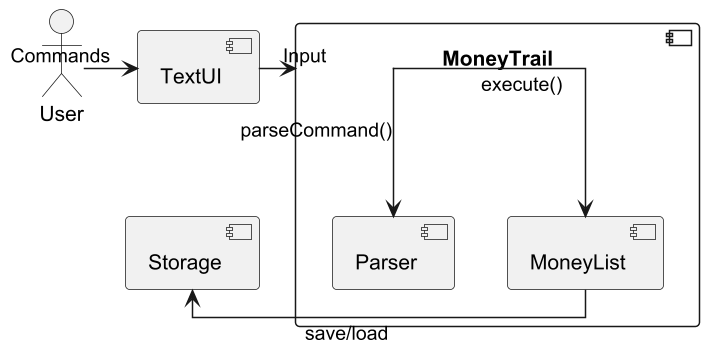

The diagram above was rendered by PlantUML. Its source (embedded in the PNG):
@startuml MoneyTrail_Component
scale 1.5
skinparam monochrome true
skinparam linetype ortho

actor User
component "MoneyTrail" {
  component Parser
  component MoneyList
}
component TextUI
component Storage

User -right-> TextUI : "Commands"
TextUI -right-> "MoneyTrail" : "Input"
"MoneyTrail" -down-> Parser : "parseCommand()"
"MoneyTrail" -down-> MoneyList : "execute()"
MoneyList -left-> Storage : "save/load"
@enduml